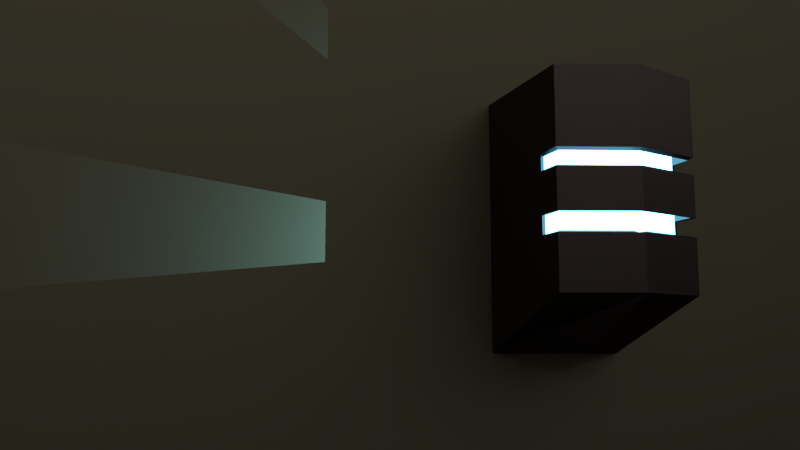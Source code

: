 # Source: Lamp.blend  (saved by Blender 2.69.0; exported with 4.5.12 LTS)
import bpy
from mathutils import Matrix  # noqa: F401  (used for matrix-valued properties, if any)

bpy.ops.wm.read_factory_settings(use_empty=True)
scene = bpy.context.scene
scene.name = 'Scene'

# ---- collections
col_collection_1 = bpy.data.collections.new('Collection 1'); scene.collection.children.link(col_collection_1)

# ---- materials (node trees are filled in below, after node groups)
mat_material_003 = bpy.data.materials.new('Material.003')
mat_material_003.alpha_threshold = 0.0
mat_material_003.roughness = 0.5
mat_material_003.line_color = (0.0, 0.0, 0.0, 1.0)
mat_material_002 = bpy.data.materials.new('Material.002')
mat_material_002.alpha_threshold = 0.0
mat_material_002.roughness = 0.5
mat_material_002.line_color = (0.0, 0.0, 0.0, 1.0)
mat_material_001 = bpy.data.materials.new('Material.001')
mat_material_001.alpha_threshold = 0.0
mat_material_001.roughness = 0.5
mat_material_001.line_color = (0.0, 0.0, 0.0, 1.0)

# ---- material node trees
mat_material_003.use_nodes = True; mat_material_003.node_tree.nodes.clear()
_N = mat_material_003.node_tree.nodes; _L = mat_material_003.node_tree.links
n0 = _N.new('ShaderNodeOutputMaterial'); n0.name = 'Material Output'; n0.location = (300, 300)
n1 = _N.new('ShaderNodeBsdfAnisotropic'); n1.name = 'Glossy BSDF'; n1.location = (100, 300)
n1.distribution = 'BECKMANN'
n1.inputs[0].default_value = (0.1424, 0.126, 0.08197, 1.0)
n1.inputs[1].default_value = 0.6325
_L.new(n1.outputs[0], n0.inputs[0])
n0.is_active_output = True
mat_material_002.use_nodes = True; mat_material_002.node_tree.nodes.clear()
_N = mat_material_002.node_tree.nodes; _L = mat_material_002.node_tree.links
n0 = _N.new('ShaderNodeOutputMaterial'); n0.name = 'Material Output'; n0.location = (300, 300)
n1 = _N.new('ShaderNodeEmission'); n1.name = 'Emission'; n1.location = (110, 300)
n1.inputs[0].default_value = (0.1123, 0.5274, 0.8, 1.0)
n1.inputs[1].default_value = 10.0
_L.new(n1.outputs[0], n0.inputs[0])
n0.is_active_output = True
mat_material_001.use_nodes = True; mat_material_001.node_tree.nodes.clear()
_N = mat_material_001.node_tree.nodes; _L = mat_material_001.node_tree.links
n0 = _N.new('ShaderNodeOutputMaterial'); n0.name = 'Material Output'; n0.location = (300, 300)
n1 = _N.new('ShaderNodeBsdfAnisotropic'); n1.name = 'Glossy BSDF'; n1.location = (100, 300)
n1.distribution = 'BECKMANN'
n1.inputs[0].default_value = (0.0985, 0.07331, 0.0708, 1.0)
n1.inputs[1].default_value = 0.4123
_L.new(n1.outputs[0], n0.inputs[0])
n0.is_active_output = True

# ---- world
world_world = bpy.data.worlds.new('World'); scene.world = world_world
world_world.color = (0.05088, 0.05088, 0.05088)
world_world.use_sun_shadow = False
world_world.sun_shadow_jitter_overblur = 0.0
world_world.cycles.sampling_method = 'MANUAL'
world_world.cycles.sample_map_resolution = 256

# ---- cameras
cam_camera_002 = bpy.data.cameras.new('Camera.002')
cam_camera_002.clip_end = 100.0
cam_camera_002.lens = 35.0
cam_camera_002.sensor_width = 32.0
cam_camera_002.sensor_height = 18.0
cam_camera_002.dof.focus_distance = 0.0

# ---- lights
light_sun = bpy.data.lights.new('Sun', 'SUN')
light_sun.transmission_factor = 0.0
light_sun.angle = 2.585
light_sun.energy = 1.0
light_sun.shadow_buffer_clip_start = 0.5
light_sun.shadow_soft_size = 3.5
light_sun.shadow_cascade_max_distance = 1000.0
light_sun.cycles.use_multiple_importance_sampling = False
light_point = bpy.data.lights.new('Point', 'AREA')
light_point.transmission_factor = 0.0
light_point.energy = 785.4
light_point.shadow_buffer_clip_start = 0.5
light_point.shadow_maximum_resolution = 0.006
light_point.use_absolute_resolution = True
light_point.size = 0.0
light_point.size_y = 0.1
light_point.cycles.use_multiple_importance_sampling = False
light_point_001 = bpy.data.lights.new('Point.001', 'POINT')
light_point_001.color = (0.3165, 0.7658, 1.0)
light_point_001.transmission_factor = 0.0
light_point_001.energy = 1000.0
light_point_001.shadow_buffer_clip_start = 0.5
light_point_001.shadow_maximum_resolution = 0.006
light_point_001.use_absolute_resolution = True
light_point_001.cycles.use_multiple_importance_sampling = False

# ---- meshes
me_plane = bpy.data.meshes.new('Plane')
me_plane.from_pydata([(1.0, -1.0, 0.0), (-1.0, -1.0, 0.0), (1.0, 1.0, 0.0), (-1.0, 1.0, 0.0)], [], [(1, 0, 2, 3)])
me_plane.materials.append(mat_material_003)
me_plane.use_remesh_preserve_volume = False
me_plane.use_remesh_preserve_attributes = False
me_plane.use_mirror_vertex_groups = False
me_plane.update()
me_cube_002 = bpy.data.meshes.new('Cube.002')
me_cube_002.from_pydata([(-1.0, -1.0, -1.0), (-1.0, 1.0, -1.0), (1.0, 1.0, -1.0), (1.0, -1.0, -1.0), (-1.0, -1.0, 1.0), (-1.0, 1.0, 1.0), (1.0, 1.0, 1.0), (1.0, -1.0, 1.0), (0.06426, 0.2015, 1.0), (0.06426, 0.2015, -1.0), (0.06426, -1.798, 1.0), (0.06426, -1.798, -1.0)], [], [(4, 5, 1, 0), (8, 6, 2, 9), (6, 7, 3, 2), (10, 4, 0, 11), (11, 9, 2, 3), (10, 8, 5, 4), (5, 8, 9, 1), (7, 10, 11, 3), (0, 1, 9, 11), (7, 6, 8, 10)])
me_cube_002.materials.append(mat_material_002)
me_cube_002.use_remesh_preserve_volume = False
me_cube_002.use_remesh_preserve_attributes = False
me_cube_002.use_mirror_vertex_groups = False
me_cube_002.update()
me_cube = bpy.data.meshes.new('Cube')
me_cube.from_pydata([(0.8053, 0.7599, -0.8742), (0.8053, -0.8486, -0.8742), (-0.8032, -0.8486, -0.8742), (-0.8032, 0.7599, -0.8742), (0.8053, 0.7599, 0.2296), (-0.8032, 0.7599, 0.2275), (0.8053, 0.7599, -0.5501), (0.8053, -0.8486, -0.5501), (-0.8032, -0.8486, -0.5501), (-0.8032, 0.7599, -0.5501), (0.8053, 0.7599, -0.4786), (0.8053, -0.8486, -0.4786), (-0.8032, -0.8486, -0.4786), (-0.8032, 0.7599, -0.4786), (0.8053, 0.7599, -0.3041), (0.8053, -0.8486, -0.3041), (-0.8032, -0.8486, -0.3041), (-0.8032, 0.7599, -0.3041), (0.8053, 0.7599, -0.2247), (0.8053, -0.8486, -0.2247), (-0.8032, -0.8486, -0.2247), (-0.8032, 0.7599, -0.2247), (-0.8032, -0.5269, -0.3041), (-0.8032, -0.5269, -0.2247), (-0.8032, -0.5269, -0.5501), (0.02341, 0.06355, 0.2266), (-0.8032, -0.5269, -0.4786), (0.02341, -1.096, 0.001717), (0.02341, -1.096, -0.2247), (0.02341, -1.096, -0.3041), (0.8053, -0.5269, -0.5501), (0.8053, -0.5269, -0.4786), (0.02341, -1.096, -0.4786), (0.02341, -1.096, -0.5501), (0.8053, -0.5269, -0.3041), (0.02341, -1.096, -0.8742), (0.02341, 0.7599, -0.8742), (0.8053, -0.5269, -0.2247), (0.8053, -0.8486, 0.001717), (-0.8032, -0.8486, 0.001717), (0.8053, 0.7624, 0.2266), (-0.8032, 0.7584, 0.2266), (0.8494, 0.8143, -0.9027), (0.8494, -0.8829, -0.9027), (-0.8478, -0.8829, -0.9027), (-0.8478, 0.8143, -0.9027), (0.8494, 0.8143, 0.2619), (-0.8478, 0.8143, 0.2597), (0.8494, 0.8143, -0.5607), (0.8494, -0.8829, -0.5607), (-0.8478, -0.8829, -0.5607), (-0.8478, 0.8143, -0.5607), (0.8494, 0.8143, -0.4853), (0.8494, -0.8829, -0.4853), (-0.8478, -0.8829, -0.4853), (-0.8478, 0.8143, -0.4853), (0.8494, 0.8143, -0.3012), (0.8494, -0.8829, -0.3012), (-0.8478, -0.8829, -0.3012), (-0.8478, 0.8143, -0.3012), (0.8494, 0.8143, -0.2174), (0.8494, -0.8829, -0.2174), (-0.8478, -0.8829, -0.2174), (-0.8478, 0.8143, -0.2174), (-0.8478, -0.5434, -0.3012), (-0.8478, -0.5434, -0.2174), (-0.8478, -0.5434, -0.5607), (0.02441, 0.07953, 0.2588), (-0.8478, -0.5434, -0.4853), (0.02441, -1.144, 0.0215), (0.02441, -1.144, -0.2174), (0.02441, -1.144, -0.3012), (0.8494, -0.5434, -0.5607), (0.8494, -0.5434, -0.4853), (0.02441, -1.144, -0.4853), (0.02441, -1.144, -0.5607), (0.8494, -0.5434, -0.3012), (0.02441, -1.144, -0.9027), (0.02441, 0.8143, -0.9027), (0.8494, -0.5434, -0.2174), (0.8494, -0.8829, 0.0215), (-0.8478, -0.8829, 0.0215), (0.8494, 0.8169, 0.2588), (-0.8478, 0.8127, 0.2588)], [], [(35, 2, 8, 33), (32, 12, 16, 29), (38, 27, 25, 40), (19, 28, 27, 38), (11, 32, 29, 15), (1, 35, 33, 7), (0, 36, 3, 2, 35, 1), (28, 20, 39, 27), (27, 39, 41, 25), (2, 3, 9, 13, 17, 21, 5, 41, 39, 20, 23, 22, 16, 12, 26, 24, 8), (7, 30, 31, 11, 15, 34, 37, 19, 38, 40, 4, 18, 14, 10, 6, 0, 1), (36, 0, 6, 10, 14, 18, 4, 5, 21, 17, 13, 9, 3), (40, 25, 41, 4, 5), (77, 75, 50, 44), (74, 71, 58, 54), (80, 82, 67, 69), (61, 80, 69, 70), (53, 57, 71, 74), (43, 49, 75, 77), (42, 43, 77, 44, 45, 78), (70, 69, 81, 62), (69, 67, 83, 81), (44, 50, 66, 68, 54, 58, 64, 65, 62, 81, 83, 47, 63, 59, 55, 51, 45), (49, 43, 42, 48, 52, 56, 60, 46, 82, 80, 61, 79, 76, 57, 53, 73, 72), (78, 45, 51, 55, 59, 63, 47, 46, 60, 56, 52, 48, 42), (82, 47, 46, 83, 67), (4, 41, 83, 46), (41, 5, 47, 83), (15, 29, 71, 57), (31, 30, 72, 73), (26, 12, 54, 68), (22, 23, 65, 64), (19, 37, 79, 61), (34, 15, 57, 76), (4, 40, 82, 46), (37, 34, 76, 79), (32, 11, 53, 74), (29, 16, 58, 71), (8, 24, 66, 50), (20, 28, 70, 62), (7, 33, 75, 49), (16, 22, 64, 58), (11, 31, 73, 53), (24, 26, 68, 66), (30, 7, 49, 72), (40, 5, 47, 82), (33, 8, 50, 75), (23, 20, 62, 65), (28, 19, 61, 70), (12, 32, 74, 54)])
me_cube.materials.append(mat_material_001)
me_cube.use_remesh_preserve_volume = False
me_cube.use_remesh_preserve_attributes = False
me_cube.use_mirror_vertex_groups = False
me_cube.update()

# ---- objects
ob_camera = bpy.data.objects.new('Camera', cam_camera_002)
ob_sun = bpy.data.objects.new('Sun', light_sun)
ob_point = bpy.data.objects.new('Point', light_point)
ob_plane = bpy.data.objects.new('Plane', me_plane)
ob_cube_001 = bpy.data.objects.new('Cube.001', me_cube_002)
ob_cube = bpy.data.objects.new('Cube', me_cube)
ob_point_001 = bpy.data.objects.new('Point.001', light_point_001)

# ---- transforms, parenting, visibility, modifiers, constraints
ob_camera.location = (-5.217, -8.835, -0.6582)
ob_camera.rotation_euler = (1.715, 5.462e-06, -0.322)
ob_camera.lineart.crease_threshold = 0.0
ob_sun.location = (-0.9594, -5.119, -2.484)
ob_sun.lineart.crease_threshold = 0.0
ob_point.location = (0.00927, -1.104, 1.374)
ob_point.rotation_euler = (1.571, -0.0, 0.0)
ob_point.scale = (38.15, 38.15, 38.15)
ob_point.lineart.crease_threshold = 0.0
ob_plane.location = (-0.9594, 0.7874, -0.6204)
ob_plane.rotation_euler = (1.571, -0.0, 0.0)
ob_plane.scale = (8.323, 8.323, 8.323)
ob_plane.lineart.crease_threshold = 0.0
ob_cube_001.location = (-0.0001682, 0.007133, 1.331)
ob_cube_001.scale = (0.7867, 0.5938, 1.0)
ob_cube_001.lineart.crease_threshold = 0.0
ob_cube.location = (0.0, 0.0, 0.0)
ob_cube.scale = (1.0, 1.0, -2.62)
ob_cube.lock_rotations_4d = False
ob_cube.empty_display_type = 'ARROWS'
ob_cube.lineart.crease_threshold = 0.0
ob_point_001.location = (0.00927, -1.104, 0.6807)
ob_point_001.lineart.crease_threshold = 0.0

# ---- collection membership
col_collection_1.objects.link(ob_camera)
col_collection_1.objects.link(ob_sun)
col_collection_1.objects.link(ob_point)
col_collection_1.objects.link(ob_plane)
col_collection_1.objects.link(ob_cube_001)
col_collection_1.objects.link(ob_cube)
col_collection_1.objects.link(ob_point_001)

# ---- scene / render settings (as saved in the file)
scene.camera = ob_camera
scene.frame_start = 0; scene.frame_end = 5; scene.frame_set(0)
scene.render.engine = 'CYCLES'
scene.render.image_settings.compression = 0
scene.render.resolution_percentage = 50
scene.render.dither_intensity = 0.0
scene.cycles.use_denoising = False
scene.cycles.samples = 1000
scene.cycles.sampling_pattern = 'TABULATED_SOBOL'
scene.cycles.light_sampling_threshold = 0.0
scene.cycles.use_adaptive_sampling = False
scene.cycles.use_light_tree = False
scene.cycles.blur_glossy = 0.0
scene.cycles.volume_bounces = 1
scene.cycles.pixel_filter_type = 'GAUSSIAN'
scene.cycles.sample_clamp_indirect = 0.0
scene.view_settings.view_transform = 'Standard'
bpy.context.view_layer.update()
